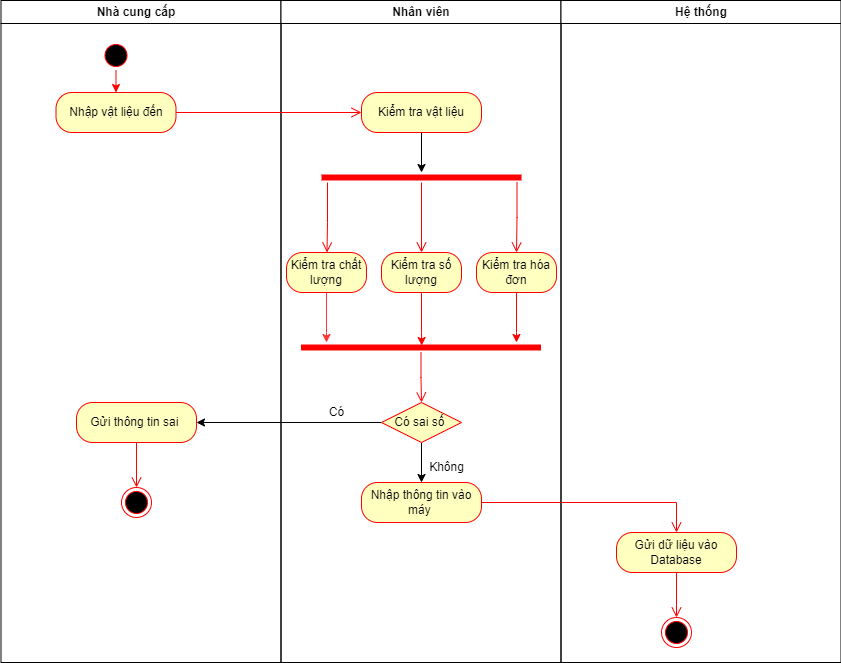

The diagram above was exported from draw.io. Its source (the exported page's mxGraphModel, read from the mxfile embedded in the PNG):
<mxGraphModel dx="1290" dy="585" grid="1" gridSize="10" guides="1" tooltips="1" connect="1" arrows="1" fold="1" page="1" pageScale="1" pageWidth="1169" pageHeight="826" background="none" math="0" shadow="0">
  <root>
    <mxCell id="0" />
    <mxCell id="1" parent="0" />
    <object label="Nhà cung cấp   " id="2">
      <mxCell style="swimlane;whiteSpace=wrap" parent="1" vertex="1">
        <mxGeometry x="164.5" y="128" width="280" height="662" as="geometry" />
      </mxCell>
    </object>
    <mxCell id="R8KsfQK1qIPIM3GUiG3b-43" style="edgeStyle=orthogonalEdgeStyle;rounded=0;orthogonalLoop=1;jettySize=auto;html=1;exitX=0.5;exitY=1;exitDx=0;exitDy=0;entryX=0.5;entryY=0;entryDx=0;entryDy=0;strokeColor=#FF0000;" edge="1" parent="2" source="5" target="R8KsfQK1qIPIM3GUiG3b-41">
      <mxGeometry relative="1" as="geometry" />
    </mxCell>
    <mxCell id="5" value="" style="ellipse;shape=startState;fillColor=#000000;strokeColor=#ff0000;" parent="2" vertex="1">
      <mxGeometry x="100" y="40" width="30" height="30" as="geometry" />
    </mxCell>
    <mxCell id="R8KsfQK1qIPIM3GUiG3b-41" value="Nhập vật liệu đến" style="rounded=1;whiteSpace=wrap;html=1;arcSize=40;fontColor=#000000;fillColor=#ffffc0;strokeColor=#ff0000;" vertex="1" parent="2">
      <mxGeometry x="55" y="92" width="120" height="40" as="geometry" />
    </mxCell>
    <mxCell id="R8KsfQK1qIPIM3GUiG3b-80" value="Gửi thông tin sai&amp;nbsp;" style="rounded=1;whiteSpace=wrap;html=1;arcSize=40;fontColor=#000000;fillColor=#ffffc0;strokeColor=#ff0000;" vertex="1" parent="2">
      <mxGeometry x="75.5" y="402" width="120" height="40" as="geometry" />
    </mxCell>
    <mxCell id="3" value="Nhân viên" style="swimlane;whiteSpace=wrap" parent="1" vertex="1">
      <mxGeometry x="444.5" y="128" width="280" height="662" as="geometry" />
    </mxCell>
    <mxCell id="R8KsfQK1qIPIM3GUiG3b-49" style="edgeStyle=orthogonalEdgeStyle;rounded=0;orthogonalLoop=1;jettySize=auto;html=1;exitX=0.5;exitY=1;exitDx=0;exitDy=0;entryX=0.5;entryY=0;entryDx=0;entryDy=0;" edge="1" parent="3" source="R8KsfQK1qIPIM3GUiG3b-46">
      <mxGeometry relative="1" as="geometry">
        <mxPoint x="140.5" y="172" as="targetPoint" />
      </mxGeometry>
    </mxCell>
    <mxCell id="R8KsfQK1qIPIM3GUiG3b-46" value="Kiểm tra vật liệu" style="rounded=1;whiteSpace=wrap;html=1;arcSize=40;fontColor=#000000;fillColor=#ffffc0;strokeColor=#ff0000;" vertex="1" parent="3">
      <mxGeometry x="80.5" y="92" width="120" height="40" as="geometry" />
    </mxCell>
    <mxCell id="R8KsfQK1qIPIM3GUiG3b-50" value="" style="shape=line;html=1;strokeWidth=6;strokeColor=#ff0000;" vertex="1" parent="3">
      <mxGeometry x="40.5" y="172" width="200" height="10" as="geometry" />
    </mxCell>
    <mxCell id="R8KsfQK1qIPIM3GUiG3b-51" value="" style="edgeStyle=orthogonalEdgeStyle;html=1;verticalAlign=bottom;endArrow=open;endSize=8;strokeColor=#ff0000;rounded=0;" edge="1" source="R8KsfQK1qIPIM3GUiG3b-50" parent="3">
      <mxGeometry relative="1" as="geometry">
        <mxPoint x="140.5" y="252" as="targetPoint" />
      </mxGeometry>
    </mxCell>
    <mxCell id="R8KsfQK1qIPIM3GUiG3b-52" value="" style="edgeStyle=orthogonalEdgeStyle;html=1;verticalAlign=bottom;endArrow=open;endSize=8;strokeColor=#ff0000;rounded=0;" edge="1" parent="3">
      <mxGeometry relative="1" as="geometry">
        <mxPoint x="46" y="252" as="targetPoint" />
        <mxPoint x="46.5" y="182" as="sourcePoint" />
        <Array as="points">
          <mxPoint x="47" y="222" />
          <mxPoint x="46" y="222" />
        </Array>
      </mxGeometry>
    </mxCell>
    <mxCell id="R8KsfQK1qIPIM3GUiG3b-71" style="edgeStyle=orthogonalEdgeStyle;rounded=0;orthogonalLoop=1;jettySize=auto;html=1;exitX=0.5;exitY=1;exitDx=0;exitDy=0;strokeColor=#FF3333;" edge="1" parent="3" source="R8KsfQK1qIPIM3GUiG3b-53" target="R8KsfQK1qIPIM3GUiG3b-65">
      <mxGeometry relative="1" as="geometry">
        <Array as="points">
          <mxPoint x="46" y="332" />
          <mxPoint x="46" y="332" />
        </Array>
      </mxGeometry>
    </mxCell>
    <mxCell id="R8KsfQK1qIPIM3GUiG3b-53" value="Kiểm tra chất lượng" style="rounded=1;whiteSpace=wrap;html=1;arcSize=40;fontColor=#000000;fillColor=#ffffc0;strokeColor=#ff0000;" vertex="1" parent="3">
      <mxGeometry x="5.5" y="252" width="80" height="40" as="geometry" />
    </mxCell>
    <mxCell id="R8KsfQK1qIPIM3GUiG3b-72" style="edgeStyle=orthogonalEdgeStyle;rounded=0;orthogonalLoop=1;jettySize=auto;html=1;exitX=0.5;exitY=1;exitDx=0;exitDy=0;entryX=0.503;entryY=0.3;entryDx=0;entryDy=0;entryPerimeter=0;strokeColor=#FF0000;" edge="1" parent="3" source="R8KsfQK1qIPIM3GUiG3b-61" target="R8KsfQK1qIPIM3GUiG3b-65">
      <mxGeometry relative="1" as="geometry">
        <Array as="points">
          <mxPoint x="141" y="332" />
          <mxPoint x="141" y="332" />
        </Array>
      </mxGeometry>
    </mxCell>
    <mxCell id="R8KsfQK1qIPIM3GUiG3b-61" value="Kiểm tra số lượng" style="rounded=1;whiteSpace=wrap;html=1;arcSize=40;fontColor=#000000;fillColor=#ffffc0;strokeColor=#ff0000;" vertex="1" parent="3">
      <mxGeometry x="100.5" y="252" width="80" height="40" as="geometry" />
    </mxCell>
    <mxCell id="R8KsfQK1qIPIM3GUiG3b-62" value="" style="edgeStyle=orthogonalEdgeStyle;html=1;verticalAlign=bottom;endArrow=open;endSize=8;strokeColor=#ff0000;rounded=0;" edge="1" parent="3">
      <mxGeometry relative="1" as="geometry">
        <mxPoint x="235.5" y="252" as="targetPoint" />
        <mxPoint x="236" y="182" as="sourcePoint" />
        <Array as="points">
          <mxPoint x="236" y="217" />
        </Array>
      </mxGeometry>
    </mxCell>
    <mxCell id="R8KsfQK1qIPIM3GUiG3b-73" style="edgeStyle=orthogonalEdgeStyle;rounded=0;orthogonalLoop=1;jettySize=auto;html=1;exitX=0.5;exitY=1;exitDx=0;exitDy=0;strokeColor=#FF0000;" edge="1" parent="3" source="R8KsfQK1qIPIM3GUiG3b-63" target="R8KsfQK1qIPIM3GUiG3b-65">
      <mxGeometry relative="1" as="geometry">
        <Array as="points">
          <mxPoint x="236" y="332" />
          <mxPoint x="236" y="332" />
        </Array>
      </mxGeometry>
    </mxCell>
    <mxCell id="R8KsfQK1qIPIM3GUiG3b-63" value="Kiểm tra hóa đơn" style="rounded=1;whiteSpace=wrap;html=1;arcSize=40;fontColor=#000000;fillColor=#ffffc0;strokeColor=#ff0000;" vertex="1" parent="3">
      <mxGeometry x="195.5" y="252" width="80" height="40" as="geometry" />
    </mxCell>
    <mxCell id="R8KsfQK1qIPIM3GUiG3b-65" value="" style="shape=line;html=1;strokeWidth=6;strokeColor=#ff0000;" vertex="1" parent="3">
      <mxGeometry x="20" y="342" width="240" height="10" as="geometry" />
    </mxCell>
    <mxCell id="R8KsfQK1qIPIM3GUiG3b-90" value="Nhập thông tin vào máy&amp;nbsp;" style="rounded=1;whiteSpace=wrap;html=1;arcSize=40;fontColor=#000000;fillColor=#ffffc0;strokeColor=#ff0000;" vertex="1" parent="3">
      <mxGeometry x="80.5" y="482" width="120" height="40" as="geometry" />
    </mxCell>
    <mxCell id="R8KsfQK1qIPIM3GUiG3b-91" value="" style="edgeStyle=orthogonalEdgeStyle;html=1;verticalAlign=bottom;endArrow=open;endSize=8;strokeColor=#ff0000;rounded=0;" edge="1" source="R8KsfQK1qIPIM3GUiG3b-90" parent="3">
      <mxGeometry relative="1" as="geometry">
        <mxPoint x="395.5" y="532" as="targetPoint" />
      </mxGeometry>
    </mxCell>
    <mxCell id="R8KsfQK1qIPIM3GUiG3b-109" value="Không" style="text;html=1;align=center;verticalAlign=middle;resizable=0;points=[];autosize=1;strokeColor=none;fillColor=none;" vertex="1" parent="3">
      <mxGeometry x="135.5" y="452" width="60" height="30" as="geometry" />
    </mxCell>
    <mxCell id="4" value="Hệ thống" style="swimlane;whiteSpace=wrap" parent="1" vertex="1">
      <mxGeometry x="724.5" y="128" width="280" height="662" as="geometry" />
    </mxCell>
    <mxCell id="R8KsfQK1qIPIM3GUiG3b-116" value="Gửi dữ liệu vào Database" style="rounded=1;whiteSpace=wrap;html=1;arcSize=40;fontColor=#000000;fillColor=#ffffc0;strokeColor=#ff0000;" vertex="1" parent="4">
      <mxGeometry x="55.5" y="532" width="120" height="40" as="geometry" />
    </mxCell>
    <mxCell id="R8KsfQK1qIPIM3GUiG3b-42" value="" style="edgeStyle=orthogonalEdgeStyle;html=1;verticalAlign=bottom;endArrow=open;endSize=8;strokeColor=#ff0000;rounded=0;" edge="1" source="R8KsfQK1qIPIM3GUiG3b-41" parent="1" target="R8KsfQK1qIPIM3GUiG3b-46">
      <mxGeometry relative="1" as="geometry">
        <mxPoint x="500" y="240" as="targetPoint" />
      </mxGeometry>
    </mxCell>
    <mxCell id="R8KsfQK1qIPIM3GUiG3b-77" style="edgeStyle=orthogonalEdgeStyle;rounded=0;orthogonalLoop=1;jettySize=auto;html=1;exitX=0;exitY=0.5;exitDx=0;exitDy=0;" edge="1" parent="1" source="R8KsfQK1qIPIM3GUiG3b-74">
      <mxGeometry relative="1" as="geometry">
        <mxPoint x="360" y="550" as="targetPoint" />
      </mxGeometry>
    </mxCell>
    <mxCell id="R8KsfQK1qIPIM3GUiG3b-89" style="edgeStyle=orthogonalEdgeStyle;rounded=0;orthogonalLoop=1;jettySize=auto;html=1;exitX=0.5;exitY=1;exitDx=0;exitDy=0;" edge="1" parent="1" source="R8KsfQK1qIPIM3GUiG3b-74">
      <mxGeometry relative="1" as="geometry">
        <mxPoint x="585" y="610" as="targetPoint" />
      </mxGeometry>
    </mxCell>
    <mxCell id="R8KsfQK1qIPIM3GUiG3b-74" value="Có sai số&amp;nbsp;" style="rhombus;whiteSpace=wrap;html=1;fontColor=#000000;fillColor=#ffffc0;strokeColor=#ff0000;" vertex="1" parent="1">
      <mxGeometry x="545" y="530" width="80" height="40" as="geometry" />
    </mxCell>
    <mxCell id="R8KsfQK1qIPIM3GUiG3b-66" value="" style="edgeStyle=orthogonalEdgeStyle;html=1;verticalAlign=bottom;endArrow=open;endSize=8;strokeColor=#ff0000;rounded=0;" edge="1" source="R8KsfQK1qIPIM3GUiG3b-65" parent="1" target="R8KsfQK1qIPIM3GUiG3b-74">
      <mxGeometry relative="1" as="geometry">
        <mxPoint x="585" y="550" as="targetPoint" />
      </mxGeometry>
    </mxCell>
    <mxCell id="R8KsfQK1qIPIM3GUiG3b-82" value="" style="ellipse;html=1;shape=endState;fillColor=#000000;strokeColor=#ff0000;" vertex="1" parent="1">
      <mxGeometry x="285" y="615" width="30" height="30" as="geometry" />
    </mxCell>
    <mxCell id="R8KsfQK1qIPIM3GUiG3b-81" value="" style="edgeStyle=orthogonalEdgeStyle;html=1;verticalAlign=bottom;endArrow=open;endSize=8;strokeColor=#ff0000;rounded=0;" edge="1" source="R8KsfQK1qIPIM3GUiG3b-80" parent="1" target="R8KsfQK1qIPIM3GUiG3b-82">
      <mxGeometry relative="1" as="geometry">
        <mxPoint x="300" y="630" as="targetPoint" />
      </mxGeometry>
    </mxCell>
    <mxCell id="R8KsfQK1qIPIM3GUiG3b-83" value="Có" style="text;html=1;align=center;verticalAlign=middle;resizable=0;points=[];autosize=1;strokeColor=none;fillColor=none;" vertex="1" parent="1">
      <mxGeometry x="480" y="525" width="40" height="30" as="geometry" />
    </mxCell>
    <mxCell id="R8KsfQK1qIPIM3GUiG3b-118" value="" style="ellipse;html=1;shape=endState;fillColor=#000000;strokeColor=#ff0000;" vertex="1" parent="1">
      <mxGeometry x="825" y="745" width="30" height="30" as="geometry" />
    </mxCell>
    <mxCell id="R8KsfQK1qIPIM3GUiG3b-117" value="" style="edgeStyle=orthogonalEdgeStyle;html=1;verticalAlign=bottom;endArrow=open;endSize=8;strokeColor=#ff0000;rounded=0;" edge="1" source="R8KsfQK1qIPIM3GUiG3b-116" parent="1" target="R8KsfQK1qIPIM3GUiG3b-118">
      <mxGeometry relative="1" as="geometry">
        <mxPoint x="840" y="760" as="targetPoint" />
      </mxGeometry>
    </mxCell>
  </root>
</mxGraphModel>